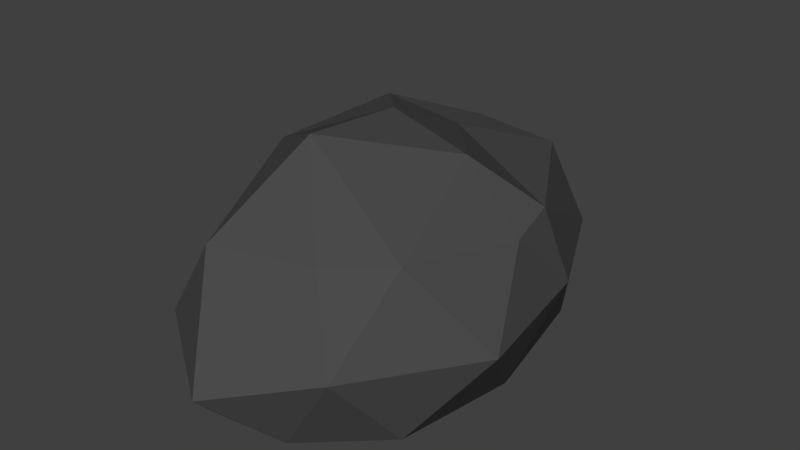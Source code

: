 # Source: JB-SteinDunkel.blend  (saved by Blender 2.72.0; exported with 4.5.12 LTS)
import bpy
from mathutils import Matrix  # noqa: F401  (used for matrix-valued properties, if any)

bpy.ops.wm.read_factory_settings(use_empty=True)
scene = bpy.context.scene
scene.name = 'Scene'

# ---- collections
col_collection_1 = bpy.data.collections.new('Collection 1'); scene.collection.children.link(col_collection_1)

# ---- materials (node trees are filled in below, after node groups)
mat_stein_dunkel = bpy.data.materials.new('Stein.dunkel')
mat_stein_dunkel.alpha_threshold = 0.0
mat_stein_dunkel.diffuse_color = (0.06998, 0.06998, 0.06998, 1.0)
mat_stein_dunkel.roughness = 0.5

# ---- material node trees

# ---- world
world_world = bpy.data.worlds.new('World'); scene.world = world_world
world_world.color = (0.05088, 0.05088, 0.05088)
world_world.use_sun_shadow = False
world_world.sun_shadow_jitter_overblur = 0.0
world_world.cycles.sampling_method = 'MANUAL'
world_world.cycles.sample_map_resolution = 256

# ---- meshes
me_icosphere_001 = bpy.data.meshes.new('Icosphere.001')
me_icosphere_001.from_pydata([(0.0, 3.604e-10, -0.5184), (0.7236, -0.7927, -0.5184), (-0.2764, -1.283, -0.5184), (-0.8944, 3.604e-10, -0.5184), (-0.2764, 1.283, -0.4472), (0.7236, 0.7927, -0.4472), (0.3245, -1.002, 0.4928), (-0.5333, -0.7006, 0.4446), (-0.6159, 0.7927, 0.4472), (0.2764, 1.283, 0.4472), (0.8944, 3.604e-10, 0.4472), (0.0, 3.604e-10, 1.0), (-0.1625, -0.7539, -0.5184), (0.4253, -0.4659, -0.5184), (0.2629, -1.22, -0.5184), (0.8506, 3.604e-10, -0.5184), (0.4253, 0.4659, -0.5184), (-0.5257, 3.604e-10, -0.5184), (-0.6882, -0.7539, -0.5184), (-0.1625, 0.7539, -0.5184), (-0.6882, 0.7539, -0.5257), (0.2629, 1.22, -0.5257), (1.106, -0.4659, 0.0), (0.9511, 0.4659, 0.0), (-0.05066, -1.578, -0.1874), (0.5878, -1.22, 0.0), (-0.9511, -0.4659, 0.0), (-0.5878, -1.22, 0.0), (-0.5878, 1.22, 0.0), (-0.9511, 0.4659, 0.0), (0.5878, 1.22, 0.0), (0.0, 1.508, 0.0), (0.6882, -0.7539, 0.5257), (-0.2629, -1.22, 0.5257), (-0.9526, -0.004406, 0.3935), (-0.2629, 1.22, 0.5257), (0.8616, 0.2953, 0.5257), (0.07435, -0.7539, 1.094), (0.5257, 3.604e-10, 0.8507), (-0.4253, -0.4659, 0.8507), (-0.4253, 0.4659, 0.8507), (-0.09933, 0.7539, 0.6399)], [], [(0, 13, 12), (1, 13, 15), (0, 12, 17), (0, 17, 19), (0, 19, 16), (1, 15, 22), (2, 14, 24), (3, 18, 26), (4, 20, 28), (5, 21, 30), (1, 22, 25), (2, 24, 27), (3, 26, 29), (4, 28, 31), (5, 30, 23), (6, 32, 37), (7, 33, 39), (8, 34, 40), (9, 35, 41), (10, 36, 38), (12, 14, 2), (12, 13, 14), (13, 1, 14), (15, 16, 5), (15, 13, 16), (13, 0, 16), (17, 18, 3), (17, 12, 18), (12, 2, 18), (19, 20, 4), (19, 17, 20), (17, 3, 20), (16, 21, 5), (16, 19, 21), (19, 4, 21), (22, 23, 10), (22, 15, 23), (15, 5, 23), (24, 25, 6), (24, 14, 25), (14, 1, 25), (26, 27, 7), (26, 18, 27), (18, 2, 27), (28, 29, 8), (28, 20, 29), (20, 3, 29), (30, 31, 9), (30, 21, 31), (21, 4, 31), (25, 32, 6), (25, 22, 32), (22, 10, 32), (27, 33, 7), (27, 24, 33), (24, 6, 33), (29, 34, 8), (29, 26, 34), (26, 7, 34), (31, 35, 9), (31, 28, 35), (28, 8, 35), (23, 36, 10), (23, 30, 36), (30, 9, 36), (37, 38, 11), (37, 32, 38), (32, 10, 38), (39, 37, 11), (39, 33, 37), (33, 6, 37), (40, 39, 11), (40, 34, 39), (34, 7, 39), (41, 40, 11), (41, 35, 40), (35, 8, 40), (38, 41, 11), (38, 36, 41), (36, 9, 41)])
me_icosphere_001.materials.append(mat_stein_dunkel)
me_icosphere_001.use_remesh_preserve_volume = False
me_icosphere_001.use_remesh_preserve_attributes = False
me_icosphere_001.use_mirror_vertex_groups = False
me_icosphere_001.update()

# ---- objects
ob_stein_dunkel = bpy.data.objects.new('Stein.dunkel', me_icosphere_001)

# ---- transforms, parenting, visibility, modifiers, constraints
ob_stein_dunkel.location = (0.0, 0.0, 0.0)
ob_stein_dunkel.lineart.crease_threshold = 0.0

# ---- collection membership
col_collection_1.objects.link(ob_stein_dunkel)

# ---- scene / render settings (as saved in the file)
scene.frame_start = 1; scene.frame_end = 250; scene.frame_set(1)
scene.render.engine = 'CYCLES'
scene.render.resolution_percentage = 50
scene.render.dither_intensity = 0.0
scene.cycles.use_denoising = False
scene.cycles.samples = 10
scene.cycles.sampling_pattern = 'TABULATED_SOBOL'
scene.cycles.light_sampling_threshold = 0.0
scene.cycles.use_adaptive_sampling = False
scene.cycles.use_light_tree = False
scene.cycles.blur_glossy = 0.0
scene.cycles.pixel_filter_type = 'GAUSSIAN'
scene.cycles.sample_clamp_indirect = 0.0
scene.view_settings.view_transform = 'Standard'
bpy.context.view_layer.update()

# ---- added for rendering (the .blend has no active camera and no usable light): camera, sun
cam_auto = bpy.data.cameras.new('AutoCamera')
cam_auto.lens = 50.0
cam_auto.sensor_width = 36.0
cam_auto.clip_end = 1000.0
ob_auto_camera = bpy.data.objects.new('AutoCamera', cam_auto)
scene.collection.objects.link(ob_auto_camera)
ob_auto_camera.location = (3.82188, -4.5291, 3.28038)
ob_auto_camera.rotation_euler = (1.09748, -7.21219e-08, 0.694738)
scene.camera = ob_auto_camera
light_auto_sun = bpy.data.lights.new('AutoSun', 'SUN')
light_auto_sun.energy = 3.0
light_auto_sun.angle = 0.0523599
ob_auto_sun = bpy.data.objects.new('AutoSun', light_auto_sun)
scene.collection.objects.link(ob_auto_sun)
ob_auto_sun.rotation_euler = (0.872665, 0.174533, 0.523599)
bpy.context.view_layer.update()
